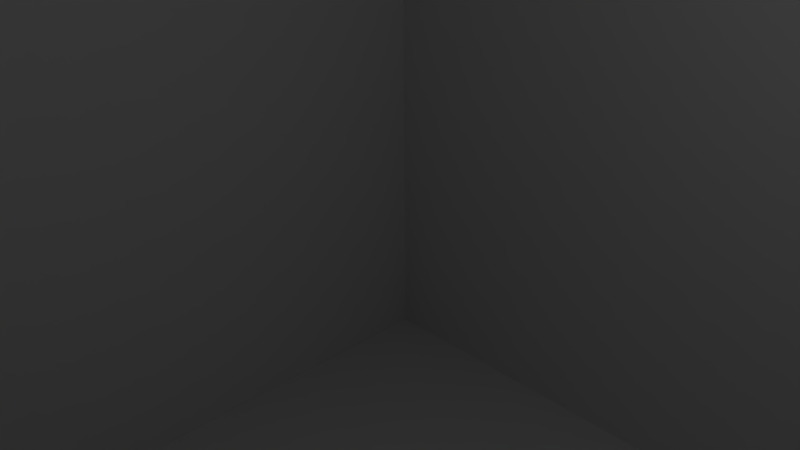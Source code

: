 # Source: lvl2.blend  (saved by Blender 2.69.0; exported with 4.5.12 LTS)
import bpy
from mathutils import Matrix  # noqa: F401  (used for matrix-valued properties, if any)

bpy.ops.wm.read_factory_settings(use_empty=True)
scene = bpy.context.scene
scene.name = 'Scene'

# ---- collections
col_collection_1 = bpy.data.collections.new('Collection 1'); scene.collection.children.link(col_collection_1)

# ---- materials (node trees are filled in below, after node groups)
mat_material = bpy.data.materials.new('Material')
mat_material.alpha_threshold = 0.0
mat_material.use_transparent_shadow = False
mat_material.roughness = 0.5
mat_material.line_color = (0.0, 0.0, 0.0, 1.0)
mat_material_001 = bpy.data.materials.new('Material.001')
mat_material_001.alpha_threshold = 0.0
mat_material_001.use_transparent_shadow = False
mat_material_001.roughness = 0.5
mat_material_001.line_color = (0.0, 0.0, 0.0, 1.0)

# ---- material node trees

# ---- world
world_world = bpy.data.worlds.new('World'); scene.world = world_world
world_world.color = (0.05088, 0.05088, 0.05088)
world_world.use_sun_shadow = False
world_world.sun_shadow_jitter_overblur = 0.0
world_world.cycles.sampling_method = 'MANUAL'
world_world.cycles.sample_map_resolution = 256

# ---- cameras
cam_camera = bpy.data.cameras.new('Camera')
cam_camera.clip_end = 100.0
cam_camera.lens = 35.0
cam_camera.sensor_width = 32.0
cam_camera.sensor_height = 18.0
cam_camera.ortho_scale = 7.314
cam_camera.dof.focus_distance = 0.0
cam_camera.dof.aperture_fstop = 128.0

# ---- lights
light_lamp = bpy.data.lights.new('Lamp', 'POINT')
light_lamp.transmission_factor = 0.0
light_lamp.cutoff_distance = 30.0
light_lamp.energy = 100.0
light_lamp.shadow_buffer_clip_start = 1.001
light_lamp.shadow_soft_size = 0.1
light_lamp.shadow_maximum_resolution = 0.006
light_lamp.use_absolute_resolution = True
light_lamp.cycles.use_multiple_importance_sampling = False

# ---- meshes
me_cube = bpy.data.meshes.new('Cube')
me_cube.from_pydata([(10.23, 10.23, -10.23), (10.23, -10.23, -10.23), (-10.23, -10.23, -10.23), (-10.23, 10.23, -10.23), (10.23, 10.23, 10.23), (10.23, -10.23, 10.23), (-10.23, -10.23, 10.23), (-10.23, 10.23, 10.23)], [], [(0, 2, 1), (4, 6, 7), (0, 5, 4), (1, 6, 5), (2, 7, 6), (4, 3, 0), (3, 2, 0), (5, 6, 4), (1, 5, 0), (2, 6, 1), (3, 7, 2), (7, 3, 4)])
me_cube.polygons.foreach_set('material_index', [0, 0, 1, 1, 1, 1, 0, 0, 1, 1, 1, 1])
_uv = me_cube.uv_layers.new(name='UVMap')
_uv.uv.foreach_set('vector', [0.3333, 0.3333, 0.6667, 0.6667, 0.6667, 0.3333, 0.3333, 0.0, 1.554e-07, 0.3333, 0.3333, 0.3333, 0.5, 1.0, 0.0, 0.5, 0.5, 0.5, 0.5, 0.0, 1.166e-07, 0.5, 0.0, 2.332e-07, 0.5, 1.0, 1.0, 0.5, 1.0, 1.0, 0.5, 0.5, 1.0, 9.327e-08, 1.0, 0.5, 0.3333, 0.6667, 0.6667, 0.6667, 0.3333, 0.3333, 0.0, 2.021e-07, 1.554e-07, 0.3333, 0.3333, 0.0, 4.663e-08, 1.0, 0.0, 0.5, 0.5, 1.0, 0.5, 0.5, 1.166e-07, 0.5, 0.5, 0.0, 0.5, 0.5, 1.0, 0.5, 0.5, 1.0, 0.5, 0.0, 1.0, 9.327e-08, 0.5, 0.5])
_uv.active_render = True
_uv = me_cube.uv_layers.new(name='UVMap.001')
_uv.uv.foreach_set('vector', [0.3333, 0.3333, 0.6667, 0.6667, 0.6667, 0.3333, 0.3333, 0.0, 1.554e-07, 0.3333, 0.3333, 0.3333, 0.5843, 0.3875, -7.075, 10.61, 0.5843, 10.61, 0.5843, 0.3875, -7.075, 10.61, 0.5843, 10.61, 0.4157, 0.3875, 8.075, 10.61, 0.4157, 10.61, 0.5843, 0.6125, -7.075, -9.613, 0.5843, -9.613, 0.3333, 0.6667, 0.6667, 0.6667, 0.3333, 0.3333, 0.0, 2.021e-07, 1.554e-07, 0.3333, 0.3333, 0.0, 0.4157, 0.3875, 0.4157, 10.61, 8.075, 0.3875, 0.4157, 0.3875, 0.4157, 10.61, 8.075, 0.3875, 0.5843, 0.3875, 0.5843, 10.61, -7.075, 0.3875, 0.4157, 0.6125, 0.4157, -9.613, 8.075, 0.6125])
me_cube.materials.append(mat_material)
me_cube.materials.append(mat_material_001)
me_cube.use_remesh_preserve_volume = False
me_cube.use_remesh_preserve_attributes = False
me_cube.use_mirror_vertex_groups = False
me_cube.update()

# ---- objects
ob_cube = bpy.data.objects.new('Cube', me_cube)
ob_lamp = bpy.data.objects.new('Lamp', light_lamp)
ob_camera = bpy.data.objects.new('Camera', cam_camera)

# ---- transforms, parenting, visibility, modifiers, constraints
ob_cube.location = (0.0, 0.0, 0.0)
ob_cube.lock_rotations_4d = False
ob_cube.empty_display_type = 'ARROWS'
ob_cube.lineart.crease_threshold = 0.0
ob_lamp.location = (4.076, 1.005, 5.904)
ob_lamp.rotation_euler = (0.6503, 0.05522, 1.866)
ob_lamp.lock_rotations_4d = False
ob_lamp.empty_display_type = 'ARROWS'
ob_lamp.color = (0.0, 0.0, 0.0, 0.0)
ob_lamp.lineart.crease_threshold = 0.0
ob_camera.location = (7.481, -6.508, 5.344)
ob_camera.rotation_euler = (1.109, 0.01082, 0.8149)
ob_camera.lock_rotations_4d = False
ob_camera.empty_display_type = 'ARROWS'
ob_camera.color = (0.0, 0.0, 0.0, 0.0)
ob_camera.display_type = 'WIRE'
ob_camera.lineart.crease_threshold = 0.0

# ---- collection membership
col_collection_1.objects.link(ob_cube)
col_collection_1.objects.link(ob_lamp)
col_collection_1.objects.link(ob_camera)

# ---- scene / render settings (as saved in the file)
scene.camera = ob_camera
scene.frame_start = 1; scene.frame_end = 250; scene.frame_set(0)
scene.render.engine = 'BLENDER_EEVEE_NEXT'
scene.render.image_settings.compression = 90
scene.render.resolution_percentage = 50
scene.render.dither_intensity = 0.0
scene.cycles.use_denoising = False
scene.cycles.samples = 10
scene.cycles.sampling_pattern = 'TABULATED_SOBOL'
scene.cycles.light_sampling_threshold = 0.0
scene.cycles.use_adaptive_sampling = False
scene.cycles.use_light_tree = False
scene.cycles.blur_glossy = 0.0
scene.cycles.volume_bounces = 1
scene.cycles.pixel_filter_type = 'GAUSSIAN'
scene.cycles.sample_clamp_indirect = 0.0
scene.view_settings.view_transform = 'Standard'
bpy.context.view_layer.update()
